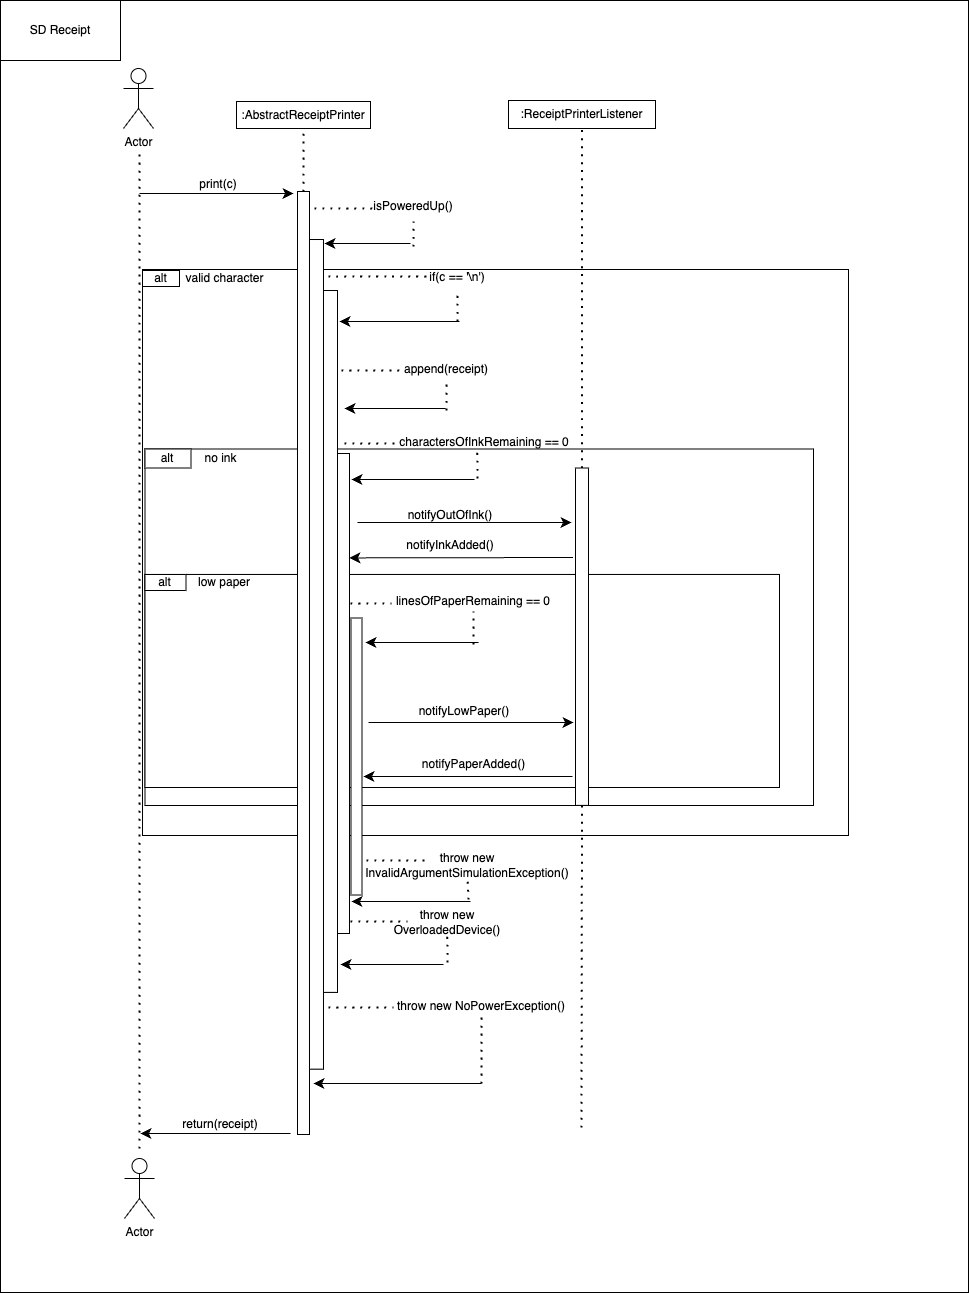

The diagram above was exported from draw.io. Its source (the exported page's mxGraphModel, read from the mxfile embedded in the PNG):
<mxGraphModel dx="2390" dy="1948" grid="0" gridSize="10" guides="1" tooltips="1" connect="1" arrows="1" fold="1" page="0" pageScale="1" pageWidth="850" pageHeight="1100" math="0" shadow="0">
  <root>
    <mxCell id="0" />
    <mxCell id="1" parent="0" />
    <mxCell id="MsYs9fQ2QZhxiqWC9zRl-77" value="" style="rounded=0;whiteSpace=wrap;html=1;" vertex="1" parent="1">
      <mxGeometry x="-543" y="-633" width="968" height="1292" as="geometry" />
    </mxCell>
    <mxCell id="MsYs9fQ2QZhxiqWC9zRl-74" value="" style="rounded=0;whiteSpace=wrap;html=1;" vertex="1" parent="1">
      <mxGeometry x="-401" y="-364" width="706" height="566" as="geometry" />
    </mxCell>
    <mxCell id="MsYs9fQ2QZhxiqWC9zRl-75" value="" style="rounded=0;whiteSpace=wrap;html=1;" vertex="1" parent="1">
      <mxGeometry x="-398.5" y="-184.5" width="668.5" height="356.5" as="geometry" />
    </mxCell>
    <mxCell id="MsYs9fQ2QZhxiqWC9zRl-76" value="" style="rounded=0;whiteSpace=wrap;html=1;" vertex="1" parent="1">
      <mxGeometry x="-398.5" y="-59.05" width="634.5" height="213.05" as="geometry" />
    </mxCell>
    <mxCell id="MsYs9fQ2QZhxiqWC9zRl-1" value="Actor" style="shape=umlActor;verticalLabelPosition=bottom;verticalAlign=top;html=1;outlineConnect=0;" vertex="1" parent="1">
      <mxGeometry x="-420" y="-565" width="30" height="60" as="geometry" />
    </mxCell>
    <mxCell id="MsYs9fQ2QZhxiqWC9zRl-2" value=":AbstractReceiptPrinter" style="rounded=0;whiteSpace=wrap;html=1;" vertex="1" parent="1">
      <mxGeometry x="-307" y="-532" width="134" height="27" as="geometry" />
    </mxCell>
    <mxCell id="MsYs9fQ2QZhxiqWC9zRl-3" value="" style="endArrow=none;dashed=1;html=1;dashPattern=1 3;strokeWidth=2;rounded=0;fontSize=12;startSize=8;endSize=8;curved=1;entryX=0.5;entryY=1;entryDx=0;entryDy=0;" edge="1" parent="1" source="MsYs9fQ2QZhxiqWC9zRl-12" target="MsYs9fQ2QZhxiqWC9zRl-2">
      <mxGeometry width="50" height="50" relative="1" as="geometry">
        <mxPoint x="-240" y="356" as="sourcePoint" />
        <mxPoint x="-208" y="-422" as="targetPoint" />
      </mxGeometry>
    </mxCell>
    <mxCell id="MsYs9fQ2QZhxiqWC9zRl-4" value=":ReceiptPrinterListener" style="rounded=0;whiteSpace=wrap;html=1;" vertex="1" parent="1">
      <mxGeometry x="-35" y="-533" width="147" height="28" as="geometry" />
    </mxCell>
    <mxCell id="MsYs9fQ2QZhxiqWC9zRl-5" value="" style="endArrow=none;dashed=1;html=1;dashPattern=1 3;strokeWidth=2;rounded=0;fontSize=12;startSize=8;endSize=8;curved=1;entryX=0.5;entryY=1;entryDx=0;entryDy=0;" edge="1" parent="1" source="MsYs9fQ2QZhxiqWC9zRl-41" target="MsYs9fQ2QZhxiqWC9zRl-4">
      <mxGeometry width="50" height="50" relative="1" as="geometry">
        <mxPoint x="39" y="251" as="sourcePoint" />
        <mxPoint x="40" y="-502" as="targetPoint" />
      </mxGeometry>
    </mxCell>
    <mxCell id="MsYs9fQ2QZhxiqWC9zRl-6" value="" style="endArrow=none;dashed=1;html=1;dashPattern=1 3;strokeWidth=2;rounded=0;fontSize=12;startSize=8;endSize=8;curved=1;" edge="1" parent="1">
      <mxGeometry width="50" height="50" relative="1" as="geometry">
        <mxPoint x="-404" y="515" as="sourcePoint" />
        <mxPoint x="-404" y="-479" as="targetPoint" />
      </mxGeometry>
    </mxCell>
    <mxCell id="MsYs9fQ2QZhxiqWC9zRl-7" value="" style="endArrow=classic;html=1;rounded=0;fontSize=12;startSize=8;endSize=8;curved=1;" edge="1" parent="1">
      <mxGeometry width="50" height="50" relative="1" as="geometry">
        <mxPoint x="-404" y="-440" as="sourcePoint" />
        <mxPoint x="-250" y="-440" as="targetPoint" />
      </mxGeometry>
    </mxCell>
    <mxCell id="MsYs9fQ2QZhxiqWC9zRl-8" value="print(c)" style="text;html=1;align=center;verticalAlign=middle;whiteSpace=wrap;rounded=0;" vertex="1" parent="1">
      <mxGeometry x="-355" y="-464" width="60" height="30" as="geometry" />
    </mxCell>
    <mxCell id="MsYs9fQ2QZhxiqWC9zRl-9" value="alt" style="rounded=0;whiteSpace=wrap;html=1;" vertex="1" parent="1">
      <mxGeometry x="-401" y="-363" width="37" height="16" as="geometry" />
    </mxCell>
    <mxCell id="MsYs9fQ2QZhxiqWC9zRl-10" value="valid character" style="text;html=1;align=center;verticalAlign=middle;whiteSpace=wrap;rounded=0;" vertex="1" parent="1">
      <mxGeometry x="-371.5" y="-364" width="105" height="17" as="geometry" />
    </mxCell>
    <mxCell id="MsYs9fQ2QZhxiqWC9zRl-13" value="" style="endArrow=none;dashed=1;html=1;dashPattern=1 3;strokeWidth=2;rounded=0;fontSize=12;startSize=8;endSize=8;curved=1;entryX=1;entryY=0.5;entryDx=0;entryDy=0;" edge="1" parent="1" target="MsYs9fQ2QZhxiqWC9zRl-12">
      <mxGeometry width="50" height="50" relative="1" as="geometry">
        <mxPoint x="-240" y="356" as="sourcePoint" />
        <mxPoint x="-240" y="-505" as="targetPoint" />
      </mxGeometry>
    </mxCell>
    <mxCell id="MsYs9fQ2QZhxiqWC9zRl-12" value="" style="rounded=0;whiteSpace=wrap;html=1;rotation=90;" vertex="1" parent="1">
      <mxGeometry x="-711.5" y="23.5" width="943" height="12" as="geometry" />
    </mxCell>
    <mxCell id="MsYs9fQ2QZhxiqWC9zRl-15" value="" style="rounded=0;whiteSpace=wrap;html=1;rotation=90;" vertex="1" parent="1">
      <mxGeometry x="-641.82" y="13.82" width="829.63" height="14" as="geometry" />
    </mxCell>
    <mxCell id="MsYs9fQ2QZhxiqWC9zRl-16" value="" style="endArrow=none;dashed=1;html=1;dashPattern=1 3;strokeWidth=2;rounded=0;fontSize=12;startSize=8;endSize=8;curved=1;" edge="1" parent="1">
      <mxGeometry width="50" height="50" relative="1" as="geometry">
        <mxPoint x="-229" y="-425" as="sourcePoint" />
        <mxPoint x="-167" y="-425" as="targetPoint" />
      </mxGeometry>
    </mxCell>
    <mxCell id="MsYs9fQ2QZhxiqWC9zRl-17" value="isPoweredUp()" style="text;html=1;align=center;verticalAlign=middle;whiteSpace=wrap;rounded=0;" vertex="1" parent="1">
      <mxGeometry x="-160" y="-442" width="60" height="30" as="geometry" />
    </mxCell>
    <mxCell id="MsYs9fQ2QZhxiqWC9zRl-18" value="" style="endArrow=none;dashed=1;html=1;dashPattern=1 3;strokeWidth=2;rounded=0;fontSize=12;startSize=8;endSize=8;curved=1;entryX=0.5;entryY=1;entryDx=0;entryDy=0;" edge="1" parent="1" target="MsYs9fQ2QZhxiqWC9zRl-17">
      <mxGeometry width="50" height="50" relative="1" as="geometry">
        <mxPoint x="-130" y="-387" as="sourcePoint" />
        <mxPoint x="-91" y="-429" as="targetPoint" />
      </mxGeometry>
    </mxCell>
    <mxCell id="MsYs9fQ2QZhxiqWC9zRl-19" value="" style="endArrow=classic;html=1;rounded=0;fontSize=12;startSize=8;endSize=8;curved=1;" edge="1" parent="1">
      <mxGeometry width="50" height="50" relative="1" as="geometry">
        <mxPoint x="-133" y="-390" as="sourcePoint" />
        <mxPoint x="-219" y="-390" as="targetPoint" />
      </mxGeometry>
    </mxCell>
    <mxCell id="MsYs9fQ2QZhxiqWC9zRl-22" value="" style="rounded=0;whiteSpace=wrap;html=1;rotation=90;" vertex="1" parent="1">
      <mxGeometry x="-563.94" y="0.95" width="701.88" height="14" as="geometry" />
    </mxCell>
    <mxCell id="MsYs9fQ2QZhxiqWC9zRl-23" value="" style="endArrow=none;dashed=1;html=1;dashPattern=1 3;strokeWidth=2;rounded=0;fontSize=12;startSize=8;endSize=8;curved=1;" edge="1" parent="1">
      <mxGeometry width="50" height="50" relative="1" as="geometry">
        <mxPoint x="-215" y="-357" as="sourcePoint" />
        <mxPoint x="-116" y="-357" as="targetPoint" />
      </mxGeometry>
    </mxCell>
    <mxCell id="MsYs9fQ2QZhxiqWC9zRl-24" value="if(c == '\n')" style="text;html=1;align=center;verticalAlign=middle;whiteSpace=wrap;rounded=0;" vertex="1" parent="1">
      <mxGeometry x="-116" y="-371" width="60" height="30" as="geometry" />
    </mxCell>
    <mxCell id="MsYs9fQ2QZhxiqWC9zRl-25" value="" style="endArrow=none;dashed=1;html=1;dashPattern=1 3;strokeWidth=2;rounded=0;fontSize=12;startSize=8;endSize=8;curved=1;entryX=0.5;entryY=1;entryDx=0;entryDy=0;" edge="1" parent="1" target="MsYs9fQ2QZhxiqWC9zRl-24">
      <mxGeometry width="50" height="50" relative="1" as="geometry">
        <mxPoint x="-86" y="-312" as="sourcePoint" />
        <mxPoint x="-36" y="-330" as="targetPoint" />
      </mxGeometry>
    </mxCell>
    <mxCell id="MsYs9fQ2QZhxiqWC9zRl-26" value="" style="endArrow=classic;html=1;rounded=0;fontSize=12;startSize=8;endSize=8;curved=1;" edge="1" parent="1">
      <mxGeometry width="50" height="50" relative="1" as="geometry">
        <mxPoint x="-84" y="-312" as="sourcePoint" />
        <mxPoint x="-204" y="-312" as="targetPoint" />
      </mxGeometry>
    </mxCell>
    <mxCell id="MsYs9fQ2QZhxiqWC9zRl-27" value="" style="endArrow=none;dashed=1;html=1;dashPattern=1 3;strokeWidth=2;rounded=0;fontSize=12;startSize=8;endSize=8;curved=1;" edge="1" parent="1">
      <mxGeometry width="50" height="50" relative="1" as="geometry">
        <mxPoint x="-202" y="-263" as="sourcePoint" />
        <mxPoint x="-138" y="-263" as="targetPoint" />
      </mxGeometry>
    </mxCell>
    <mxCell id="MsYs9fQ2QZhxiqWC9zRl-28" value="append(receipt)" style="text;html=1;align=center;verticalAlign=middle;whiteSpace=wrap;rounded=0;" vertex="1" parent="1">
      <mxGeometry x="-127" y="-279" width="60" height="30" as="geometry" />
    </mxCell>
    <mxCell id="MsYs9fQ2QZhxiqWC9zRl-29" value="" style="endArrow=none;dashed=1;html=1;dashPattern=1 3;strokeWidth=2;rounded=0;fontSize=12;startSize=8;endSize=8;curved=1;entryX=0.5;entryY=1;entryDx=0;entryDy=0;" edge="1" parent="1" target="MsYs9fQ2QZhxiqWC9zRl-28">
      <mxGeometry width="50" height="50" relative="1" as="geometry">
        <mxPoint x="-97" y="-223" as="sourcePoint" />
        <mxPoint x="-59" y="-240" as="targetPoint" />
      </mxGeometry>
    </mxCell>
    <mxCell id="MsYs9fQ2QZhxiqWC9zRl-30" value="" style="endArrow=classic;html=1;rounded=0;fontSize=12;startSize=8;endSize=8;curved=1;" edge="1" parent="1">
      <mxGeometry width="50" height="50" relative="1" as="geometry">
        <mxPoint x="-98" y="-225" as="sourcePoint" />
        <mxPoint x="-199" y="-225" as="targetPoint" />
      </mxGeometry>
    </mxCell>
    <mxCell id="MsYs9fQ2QZhxiqWC9zRl-31" value="alt" style="rounded=0;whiteSpace=wrap;html=1;" vertex="1" parent="1">
      <mxGeometry x="-398.5" y="-184.5" width="46" height="19" as="geometry" />
    </mxCell>
    <mxCell id="MsYs9fQ2QZhxiqWC9zRl-32" value="no ink" style="text;html=1;align=center;verticalAlign=middle;whiteSpace=wrap;rounded=0;" vertex="1" parent="1">
      <mxGeometry x="-352.5" y="-183" width="59" height="16" as="geometry" />
    </mxCell>
    <mxCell id="MsYs9fQ2QZhxiqWC9zRl-33" value="" style="rounded=0;whiteSpace=wrap;html=1;rotation=90;" vertex="1" parent="1">
      <mxGeometry x="-440" y="54" width="480" height="12" as="geometry" />
    </mxCell>
    <mxCell id="MsYs9fQ2QZhxiqWC9zRl-34" value="" style="endArrow=none;dashed=1;html=1;dashPattern=1 3;strokeWidth=2;rounded=0;fontSize=12;startSize=8;endSize=8;curved=1;" edge="1" parent="1">
      <mxGeometry width="50" height="50" relative="1" as="geometry">
        <mxPoint x="-199" y="-190" as="sourcePoint" />
        <mxPoint x="-149" y="-190" as="targetPoint" />
      </mxGeometry>
    </mxCell>
    <mxCell id="MsYs9fQ2QZhxiqWC9zRl-35" value="charactersOfInkRemaining == 0" style="text;html=1;align=center;verticalAlign=middle;whiteSpace=wrap;rounded=0;" vertex="1" parent="1">
      <mxGeometry x="-171" y="-196.5" width="224" height="12" as="geometry" />
    </mxCell>
    <mxCell id="MsYs9fQ2QZhxiqWC9zRl-38" value="" style="endArrow=none;dashed=1;html=1;dashPattern=1 3;strokeWidth=2;rounded=0;fontSize=12;startSize=8;endSize=8;curved=1;entryX=0.468;entryY=1.022;entryDx=0;entryDy=0;entryPerimeter=0;" edge="1" parent="1" target="MsYs9fQ2QZhxiqWC9zRl-35">
      <mxGeometry width="50" height="50" relative="1" as="geometry">
        <mxPoint x="-66" y="-155" as="sourcePoint" />
        <mxPoint x="8" y="-187" as="targetPoint" />
      </mxGeometry>
    </mxCell>
    <mxCell id="MsYs9fQ2QZhxiqWC9zRl-39" value="" style="endArrow=classic;html=1;rounded=0;fontSize=12;startSize=8;endSize=8;curved=1;" edge="1" parent="1">
      <mxGeometry width="50" height="50" relative="1" as="geometry">
        <mxPoint x="-69" y="-154" as="sourcePoint" />
        <mxPoint x="-192" y="-154" as="targetPoint" />
      </mxGeometry>
    </mxCell>
    <mxCell id="MsYs9fQ2QZhxiqWC9zRl-40" value="" style="endArrow=classic;html=1;rounded=0;fontSize=12;startSize=8;endSize=8;curved=1;" edge="1" parent="1">
      <mxGeometry width="50" height="50" relative="1" as="geometry">
        <mxPoint x="-186" y="-111" as="sourcePoint" />
        <mxPoint x="28" y="-111" as="targetPoint" />
      </mxGeometry>
    </mxCell>
    <mxCell id="MsYs9fQ2QZhxiqWC9zRl-42" value="" style="endArrow=none;dashed=1;html=1;dashPattern=1 3;strokeWidth=2;rounded=0;fontSize=12;startSize=8;endSize=8;curved=1;entryX=1;entryY=0.5;entryDx=0;entryDy=0;" edge="1" parent="1" target="MsYs9fQ2QZhxiqWC9zRl-41">
      <mxGeometry width="50" height="50" relative="1" as="geometry">
        <mxPoint x="38" y="494" as="sourcePoint" />
        <mxPoint x="39" y="-505" as="targetPoint" />
      </mxGeometry>
    </mxCell>
    <mxCell id="MsYs9fQ2QZhxiqWC9zRl-41" value="" style="rounded=0;whiteSpace=wrap;html=1;rotation=90;" vertex="1" parent="1">
      <mxGeometry x="-130.19" y="-3.3" width="337.38" height="13" as="geometry" />
    </mxCell>
    <mxCell id="MsYs9fQ2QZhxiqWC9zRl-43" value="notifyOutOfInk()" style="text;html=1;align=center;verticalAlign=middle;whiteSpace=wrap;rounded=0;" vertex="1" parent="1">
      <mxGeometry x="-124" y="-127" width="62" height="18" as="geometry" />
    </mxCell>
    <mxCell id="MsYs9fQ2QZhxiqWC9zRl-44" value="" style="rounded=0;whiteSpace=wrap;html=1;rotation=90;" vertex="1" parent="1">
      <mxGeometry x="-325.5" y="117.5" width="277" height="11" as="geometry" />
    </mxCell>
    <mxCell id="MsYs9fQ2QZhxiqWC9zRl-45" value="" style="endArrow=none;dashed=1;html=1;dashPattern=1 3;strokeWidth=2;rounded=0;fontSize=12;startSize=8;endSize=8;curved=1;" edge="1" parent="1">
      <mxGeometry width="50" height="50" relative="1" as="geometry">
        <mxPoint x="-193" y="-30" as="sourcePoint" />
        <mxPoint x="-152" y="-30" as="targetPoint" />
      </mxGeometry>
    </mxCell>
    <mxCell id="MsYs9fQ2QZhxiqWC9zRl-46" value="linesOfPaperRemaining == 0" style="text;html=1;align=center;verticalAlign=middle;whiteSpace=wrap;rounded=0;" vertex="1" parent="1">
      <mxGeometry x="-160" y="-43" width="180" height="21" as="geometry" />
    </mxCell>
    <mxCell id="MsYs9fQ2QZhxiqWC9zRl-47" value="" style="endArrow=none;dashed=1;html=1;dashPattern=1 3;strokeWidth=2;rounded=0;fontSize=12;startSize=8;endSize=8;curved=1;entryX=0.5;entryY=1;entryDx=0;entryDy=0;" edge="1" parent="1" target="MsYs9fQ2QZhxiqWC9zRl-46">
      <mxGeometry width="50" height="50" relative="1" as="geometry">
        <mxPoint x="-70" y="11" as="sourcePoint" />
        <mxPoint x="-16" y="1" as="targetPoint" />
      </mxGeometry>
    </mxCell>
    <mxCell id="MsYs9fQ2QZhxiqWC9zRl-48" value="" style="endArrow=classic;html=1;rounded=0;fontSize=12;startSize=8;endSize=8;curved=1;" edge="1" parent="1">
      <mxGeometry width="50" height="50" relative="1" as="geometry">
        <mxPoint x="-65" y="9" as="sourcePoint" />
        <mxPoint x="-178" y="9" as="targetPoint" />
      </mxGeometry>
    </mxCell>
    <mxCell id="MsYs9fQ2QZhxiqWC9zRl-49" value="" style="endArrow=classic;html=1;rounded=0;fontSize=12;startSize=8;endSize=8;curved=1;" edge="1" parent="1">
      <mxGeometry width="50" height="50" relative="1" as="geometry">
        <mxPoint x="-175" y="89" as="sourcePoint" />
        <mxPoint x="30" y="89" as="targetPoint" />
      </mxGeometry>
    </mxCell>
    <mxCell id="MsYs9fQ2QZhxiqWC9zRl-50" value="notifyLowPaper()" style="text;html=1;align=center;verticalAlign=middle;whiteSpace=wrap;rounded=0;" vertex="1" parent="1">
      <mxGeometry x="-109" y="63" width="60" height="30" as="geometry" />
    </mxCell>
    <mxCell id="MsYs9fQ2QZhxiqWC9zRl-51" value="alt" style="rounded=0;whiteSpace=wrap;html=1;" vertex="1" parent="1">
      <mxGeometry x="-398.5" y="-59" width="41" height="16" as="geometry" />
    </mxCell>
    <mxCell id="MsYs9fQ2QZhxiqWC9zRl-52" value="low paper" style="text;html=1;align=center;verticalAlign=middle;whiteSpace=wrap;rounded=0;" vertex="1" parent="1">
      <mxGeometry x="-362" y="-60.5" width="86" height="19" as="geometry" />
    </mxCell>
    <mxCell id="MsYs9fQ2QZhxiqWC9zRl-53" value="" style="endArrow=none;dashed=1;html=1;dashPattern=1 3;strokeWidth=2;rounded=0;fontSize=12;startSize=8;endSize=8;curved=1;" edge="1" parent="1">
      <mxGeometry width="50" height="50" relative="1" as="geometry">
        <mxPoint x="-177" y="227" as="sourcePoint" />
        <mxPoint x="-119" y="227" as="targetPoint" />
      </mxGeometry>
    </mxCell>
    <mxCell id="MsYs9fQ2QZhxiqWC9zRl-54" value="throw new InvalidArgumentSimulationException()" style="text;html=1;align=center;verticalAlign=middle;whiteSpace=wrap;rounded=0;" vertex="1" parent="1">
      <mxGeometry x="-139" y="220" width="126" height="24" as="geometry" />
    </mxCell>
    <mxCell id="MsYs9fQ2QZhxiqWC9zRl-55" value="" style="endArrow=none;dashed=1;html=1;dashPattern=1 3;strokeWidth=2;rounded=0;fontSize=12;startSize=8;endSize=8;curved=1;entryX=0.5;entryY=1;entryDx=0;entryDy=0;" edge="1" parent="1" target="MsYs9fQ2QZhxiqWC9zRl-54">
      <mxGeometry width="50" height="50" relative="1" as="geometry">
        <mxPoint x="-75" y="266" as="sourcePoint" />
        <mxPoint x="-31" y="273" as="targetPoint" />
      </mxGeometry>
    </mxCell>
    <mxCell id="MsYs9fQ2QZhxiqWC9zRl-56" value="" style="endArrow=classic;html=1;rounded=0;fontSize=12;startSize=8;endSize=8;curved=1;" edge="1" parent="1">
      <mxGeometry width="50" height="50" relative="1" as="geometry">
        <mxPoint x="-73" y="268" as="sourcePoint" />
        <mxPoint x="-192" y="268" as="targetPoint" />
      </mxGeometry>
    </mxCell>
    <mxCell id="MsYs9fQ2QZhxiqWC9zRl-57" value="" style="endArrow=none;dashed=1;html=1;dashPattern=1 3;strokeWidth=2;rounded=0;fontSize=12;startSize=8;endSize=8;curved=1;" edge="1" parent="1">
      <mxGeometry width="50" height="50" relative="1" as="geometry">
        <mxPoint x="-193" y="288" as="sourcePoint" />
        <mxPoint x="-136" y="288" as="targetPoint" />
      </mxGeometry>
    </mxCell>
    <mxCell id="MsYs9fQ2QZhxiqWC9zRl-59" value="throw new OverloadedDevice()" style="text;html=1;align=center;verticalAlign=middle;whiteSpace=wrap;rounded=0;" vertex="1" parent="1">
      <mxGeometry x="-179.38" y="278" width="166.38" height="22" as="geometry" />
    </mxCell>
    <mxCell id="MsYs9fQ2QZhxiqWC9zRl-60" value="" style="endArrow=none;dashed=1;html=1;dashPattern=1 3;strokeWidth=2;rounded=0;fontSize=12;startSize=8;endSize=8;curved=1;entryX=0.5;entryY=1;entryDx=0;entryDy=0;" edge="1" parent="1" target="MsYs9fQ2QZhxiqWC9zRl-59">
      <mxGeometry width="50" height="50" relative="1" as="geometry">
        <mxPoint x="-96" y="329" as="sourcePoint" />
        <mxPoint x="-59" y="366" as="targetPoint" />
      </mxGeometry>
    </mxCell>
    <mxCell id="MsYs9fQ2QZhxiqWC9zRl-61" value="" style="endArrow=classic;html=1;rounded=0;fontSize=12;startSize=8;endSize=8;curved=1;" edge="1" parent="1">
      <mxGeometry width="50" height="50" relative="1" as="geometry">
        <mxPoint x="-100" y="331" as="sourcePoint" />
        <mxPoint x="-203" y="331" as="targetPoint" />
      </mxGeometry>
    </mxCell>
    <mxCell id="MsYs9fQ2QZhxiqWC9zRl-62" value="" style="endArrow=none;dashed=1;html=1;dashPattern=1 3;strokeWidth=2;rounded=0;fontSize=12;startSize=8;endSize=8;curved=1;" edge="1" parent="1">
      <mxGeometry width="50" height="50" relative="1" as="geometry">
        <mxPoint x="-215" y="374" as="sourcePoint" />
        <mxPoint x="-150" y="374" as="targetPoint" />
      </mxGeometry>
    </mxCell>
    <mxCell id="MsYs9fQ2QZhxiqWC9zRl-63" value="throw new NoPowerException()" style="text;html=1;align=center;verticalAlign=middle;whiteSpace=wrap;rounded=0;" vertex="1" parent="1">
      <mxGeometry x="-150" y="362" width="176" height="21" as="geometry" />
    </mxCell>
    <mxCell id="MsYs9fQ2QZhxiqWC9zRl-64" value="" style="endArrow=none;dashed=1;html=1;dashPattern=1 3;strokeWidth=2;rounded=0;fontSize=12;startSize=8;endSize=8;curved=1;entryX=0.5;entryY=1;entryDx=0;entryDy=0;" edge="1" parent="1" target="MsYs9fQ2QZhxiqWC9zRl-63">
      <mxGeometry width="50" height="50" relative="1" as="geometry">
        <mxPoint x="-62" y="450" as="sourcePoint" />
        <mxPoint x="-4" y="394" as="targetPoint" />
      </mxGeometry>
    </mxCell>
    <mxCell id="MsYs9fQ2QZhxiqWC9zRl-65" value="" style="endArrow=classic;html=1;rounded=0;fontSize=12;startSize=8;endSize=8;curved=1;" edge="1" parent="1">
      <mxGeometry width="50" height="50" relative="1" as="geometry">
        <mxPoint x="-62" y="450" as="sourcePoint" />
        <mxPoint x="-230" y="450" as="targetPoint" />
      </mxGeometry>
    </mxCell>
    <mxCell id="MsYs9fQ2QZhxiqWC9zRl-67" value="notifyPaperAdded()" style="text;html=1;align=center;verticalAlign=middle;whiteSpace=wrap;rounded=0;" vertex="1" parent="1">
      <mxGeometry x="-137.5" y="122" width="135" height="17" as="geometry" />
    </mxCell>
    <mxCell id="MsYs9fQ2QZhxiqWC9zRl-68" value="" style="endArrow=classic;html=1;rounded=0;fontSize=12;startSize=8;endSize=8;curved=1;" edge="1" parent="1">
      <mxGeometry width="50" height="50" relative="1" as="geometry">
        <mxPoint x="29" y="143" as="sourcePoint" />
        <mxPoint x="-180" y="143" as="targetPoint" />
      </mxGeometry>
    </mxCell>
    <mxCell id="MsYs9fQ2QZhxiqWC9zRl-69" value="" style="endArrow=classic;html=1;rounded=0;fontSize=12;startSize=8;endSize=8;curved=1;exitX=0.348;exitY=1.04;exitDx=0;exitDy=0;exitPerimeter=0;" edge="1" parent="1">
      <mxGeometry width="50" height="50" relative="1" as="geometry">
        <mxPoint x="29.475000000000136" y="-75.9979999999999" as="sourcePoint" />
        <mxPoint x="-194" y="-75.6" as="targetPoint" />
      </mxGeometry>
    </mxCell>
    <mxCell id="MsYs9fQ2QZhxiqWC9zRl-70" value="notifyInkAdded()" style="text;html=1;align=center;verticalAlign=middle;whiteSpace=wrap;rounded=0;" vertex="1" parent="1">
      <mxGeometry x="-163" y="-99" width="140" height="22" as="geometry" />
    </mxCell>
    <mxCell id="MsYs9fQ2QZhxiqWC9zRl-71" value="" style="endArrow=classic;html=1;rounded=0;fontSize=12;startSize=8;endSize=8;curved=1;" edge="1" parent="1">
      <mxGeometry width="50" height="50" relative="1" as="geometry">
        <mxPoint x="-253" y="500" as="sourcePoint" />
        <mxPoint x="-403" y="500" as="targetPoint" />
      </mxGeometry>
    </mxCell>
    <mxCell id="MsYs9fQ2QZhxiqWC9zRl-72" value="return(receipt)" style="text;html=1;align=center;verticalAlign=middle;whiteSpace=wrap;rounded=0;" vertex="1" parent="1">
      <mxGeometry x="-379" y="484" width="112" height="14" as="geometry" />
    </mxCell>
    <mxCell id="MsYs9fQ2QZhxiqWC9zRl-73" value="Actor" style="shape=umlActor;verticalLabelPosition=bottom;verticalAlign=top;html=1;outlineConnect=0;" vertex="1" parent="1">
      <mxGeometry x="-419" y="525" width="30" height="60" as="geometry" />
    </mxCell>
    <mxCell id="MsYs9fQ2QZhxiqWC9zRl-78" value="SD Receipt" style="rounded=0;whiteSpace=wrap;html=1;" vertex="1" parent="1">
      <mxGeometry x="-543" y="-633" width="120" height="60" as="geometry" />
    </mxCell>
  </root>
</mxGraphModel>